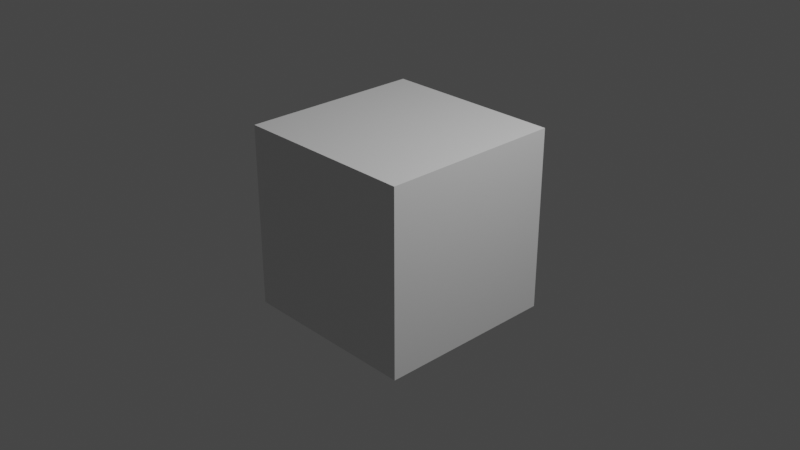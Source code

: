 # Source: v_knife_spy-backstab.blend  (saved by Blender 2.92.15; exported with 4.5.12 LTS)
import bpy
from mathutils import Matrix  # noqa: F401  (used for matrix-valued properties, if any)

bpy.ops.wm.read_factory_settings(use_empty=True)
scene = bpy.context.scene
scene.name = 'backstab'

# ---- collections
col_collection = bpy.data.collections.new('Collection'); scene.collection.children.link(col_collection)
col_v_knife_spy = bpy.data.collections.new('v_knife_spy'); scene.collection.children.link(col_v_knife_spy)

# ---- materials (node trees are filled in below, after node groups)
mat_material = bpy.data.materials.new('Material')
mat_material.alpha_threshold = 0.0
mat_material.use_transparent_shadow = False
mat_material.line_color = (0.0, 0.0, 0.0, 1.0)

# ---- material node trees
mat_material.use_nodes = True; mat_material.node_tree.nodes.clear()
_N = mat_material.node_tree.nodes; _L = mat_material.node_tree.links
n0 = _N.new('ShaderNodeOutputMaterial'); n0.name = 'Material Output'; n0.location = (300, 300)
n1 = _N.new('ShaderNodeBsdfPrincipled'); n1.name = 'Principled BSDF'; n1.location = (10, 300)
n1.distribution = 'GGX'
n1.subsurface_method = 'BURLEY'
n1.inputs[2].default_value = 0.4
n1.inputs[3].default_value = 1.45
n1.inputs[27].default_value = (0.0, 0.0, 0.0, 1.0)
n1.inputs[28].default_value = 1.0
_L.new(n1.outputs[0], n0.inputs[0])
n0.is_active_output = True

# ---- world
world_world = bpy.data.worlds.new('World'); scene.world = world_world
world_world.use_nodes = True; world_world.node_tree.nodes.clear()
_N = world_world.node_tree.nodes; _L = world_world.node_tree.links
n0 = _N.new('ShaderNodeOutputWorld'); n0.name = 'World Output'; n0.location = (300, 300)
n1 = _N.new('ShaderNodeBackground'); n1.name = 'Background'; n1.location = (10, 300)
n1.inputs[0].default_value = (0.05088, 0.05088, 0.05088, 1.0)
_L.new(n1.outputs[0], n0.inputs[0])
n0.is_active_output = True
world_world.color = (0.05088, 0.05088, 0.05088)
world_world.use_sun_shadow = False
world_world.sun_shadow_jitter_overblur = 0.0

# ---- cameras
cam_camera = bpy.data.cameras.new('Camera')
cam_camera.clip_end = 100.0
cam_camera.ortho_scale = 7.314

# ---- lights
light_light = bpy.data.lights.new('Light', 'POINT')
light_light.transmission_factor = 0.0
light_light.energy = 1000.0
light_light.shadow_soft_size = 0.1
light_light.shadow_maximum_resolution = 0.006
light_light.use_absolute_resolution = True

# ---- meshes
me_cube = bpy.data.meshes.new('Cube')
me_cube.from_pydata([(1.0, 1.0, 1.0), (1.0, 1.0, -1.0), (1.0, -1.0, 1.0), (1.0, -1.0, -1.0), (-1.0, 1.0, 1.0), (-1.0, 1.0, -1.0), (-1.0, -1.0, 1.0), (-1.0, -1.0, -1.0)], [], [(0, 4, 6, 2), (3, 2, 6, 7), (7, 6, 4, 5), (5, 1, 3, 7), (1, 0, 2, 3), (5, 4, 0, 1)])
_uv = me_cube.uv_layers.new(name='UVMap')
_uv.uv.foreach_set('vector', [0.625, 0.5, 0.875, 0.5, 0.875, 0.75, 0.625, 0.75, 0.375, 0.75, 0.625, 0.75, 0.625, 1.0, 0.375, 1.0, 0.375, 0.0, 0.625, 0.0, 0.625, 0.25, 0.375, 0.25, 0.125, 0.5, 0.375, 0.5, 0.375, 0.75, 0.125, 0.75, 0.375, 0.5, 0.625, 0.5, 0.625, 0.75, 0.375, 0.75, 0.375, 0.25, 0.625, 0.25, 0.625, 0.5, 0.375, 0.5])
me_cube.materials.append(mat_material)
me_cube.use_remesh_preserve_volume = False
me_cube.use_remesh_preserve_attributes = False
me_cube.use_mirror_vertex_groups = False
me_cube.update()
arm_v_knife_spy_qc_skeleton = bpy.data.armatures.new('v_knife_spy.qc_skeleton')  # bones are not reproduced

# ---- objects
ob_v_knife_spy_qc_skeleton_proxy = bpy.data.objects.new('v_knife_spy.qc_skeleton_proxy', arm_v_knife_spy_qc_skeleton)
ob_cube = bpy.data.objects.new('Cube', me_cube)
ob_light = bpy.data.objects.new('Light', light_light)
ob_camera = bpy.data.objects.new('Camera', cam_camera)

# ---- transforms, parenting, visibility, modifiers, constraints
ob_v_knife_spy_qc_skeleton_proxy.location = (0.0, 0.0, 0.0)
ob_v_knife_spy_qc_skeleton_proxy.empty_image_offset = (-0.5, -0.5)
ob_v_knife_spy_qc_skeleton_proxy.lineart.crease_threshold = 0.0
ob_cube.location = (0.0, 0.0, 0.0)
ob_cube.lock_rotations_4d = False
ob_cube.empty_display_type = 'ARROWS'
ob_cube.lineart.crease_threshold = 0.0
ob_light.location = (4.076, 1.005, 5.904)
ob_light.rotation_euler = (0.6503, 0.05522, 1.866)
ob_light.lock_rotations_4d = False
ob_light.empty_display_type = 'ARROWS'
ob_light.color = (0.0, 0.0, 0.0, 0.0)
ob_light.lineart.crease_threshold = 0.0
ob_camera.location = (7.359, -6.926, 4.958)
ob_camera.rotation_euler = (1.109, 0.0, 0.8149)
ob_camera.lock_rotations_4d = False
ob_camera.empty_display_type = 'ARROWS'
ob_camera.color = (0.0, 0.0, 0.0, 0.0)
ob_camera.display_type = 'WIRE'
ob_camera.lineart.crease_threshold = 0.0

# ---- collection membership
scene.collection.objects.link(ob_v_knife_spy_qc_skeleton_proxy)
col_collection.objects.link(ob_cube)
col_collection.objects.link(ob_light)
col_collection.objects.link(ob_camera)

# ---- scene / render settings (as saved in the file)
scene.camera = ob_camera
scene.frame_start = 0; scene.frame_end = 25; scene.frame_set(0)
scene.render.engine = 'BLENDER_EEVEE_NEXT'
scene.cycles.use_denoising = False
scene.cycles.samples = 128
scene.cycles.sampling_pattern = 'TABULATED_SOBOL'
scene.cycles.use_adaptive_sampling = False
scene.cycles.use_light_tree = False
scene.view_settings.view_transform = 'Filmic'
bpy.context.view_layer.update()

